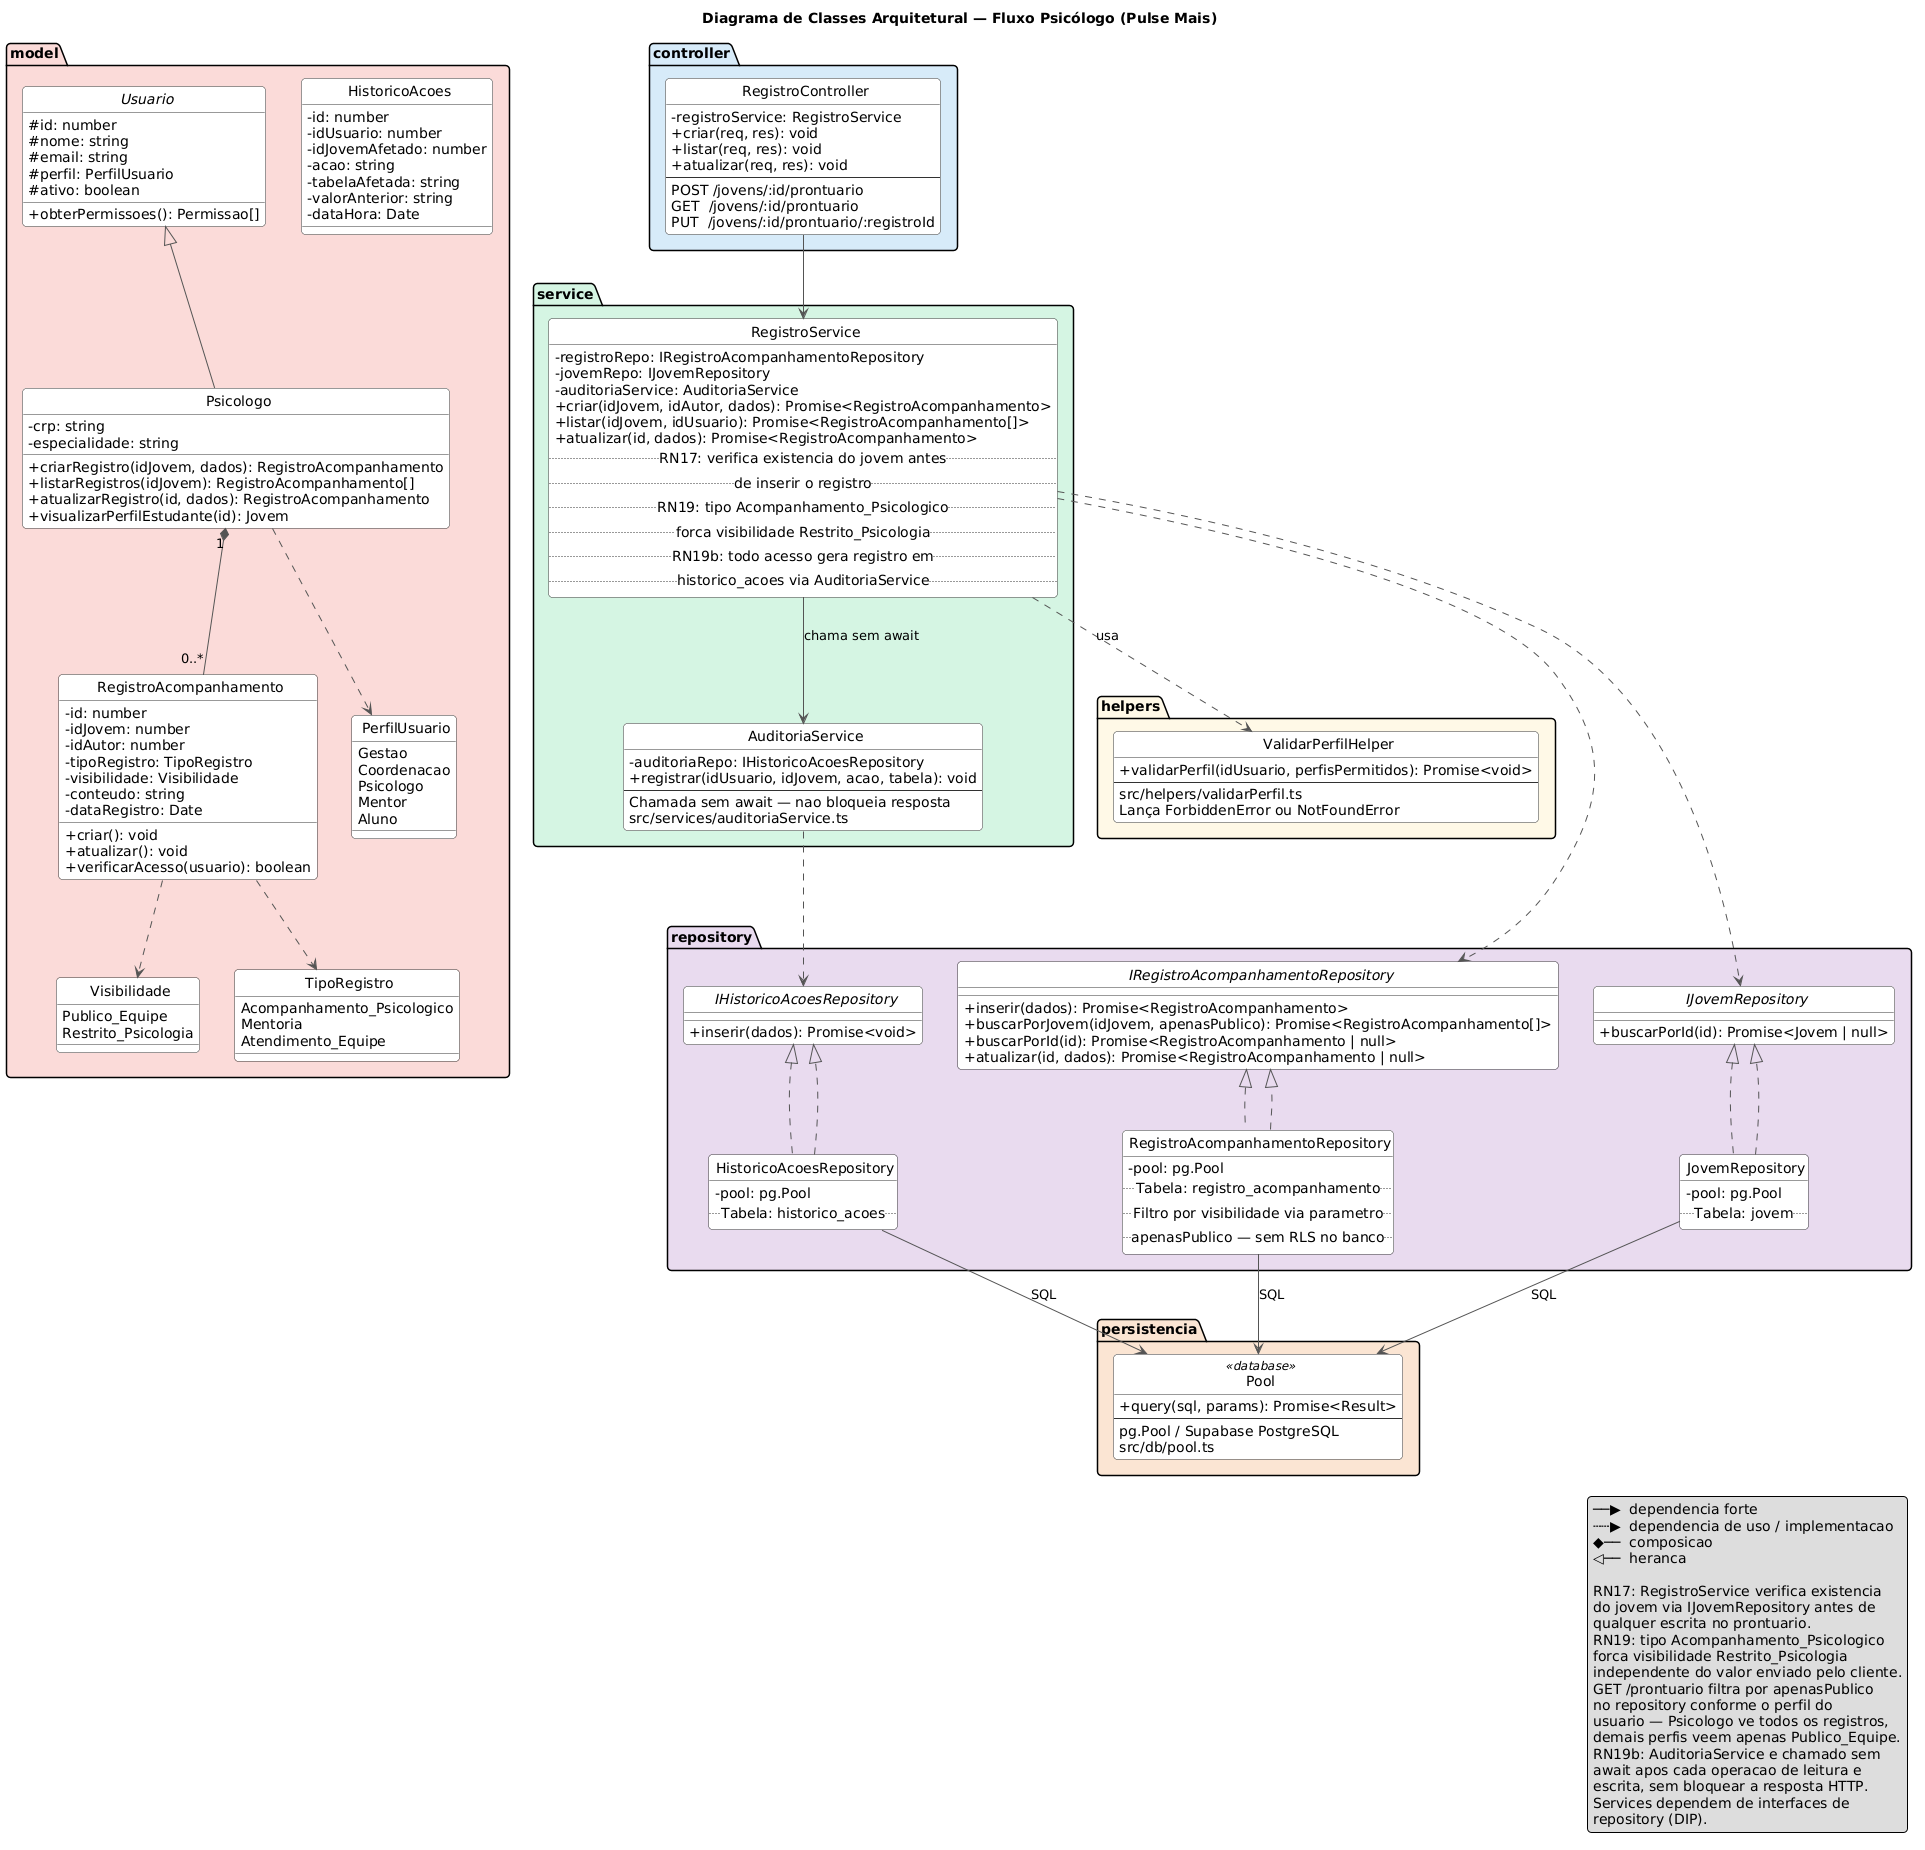

The diagram above was rendered by PlantUML. Its source (embedded in the PNG):
@startuml
title Diagrama de Classes Arquitetural — Fluxo Psicólogo (Pulse Mais)

skinparam shadowing false
skinparam roundCorner 8
skinparam classAttributeIconSize 0
skinparam circledCharacterFontSize 0
skinparam circledCharacterRadius 0
skinparam packageStyle rectangle
skinparam class {
  BackgroundColor #FFFFFF
  BorderColor #333333
  ArrowColor #555555
}

' ====================== MODEL ======================
package "model" <<Folder>> #FADBD8 {

  abstract class Usuario {
    # id: number
    # nome: string
    # email: string
    # perfil: PerfilUsuario
    # ativo: boolean
    + obterPermissoes(): Permissao[]
  }

  class Psicologo {
    - crp: string
    - especialidade: string
    + criarRegistro(idJovem, dados): RegistroAcompanhamento
    + listarRegistros(idJovem): RegistroAcompanhamento[]
    + atualizarRegistro(id, dados): RegistroAcompanhamento
    + visualizarPerfilEstudante(id): Jovem
  }

  class RegistroAcompanhamento {
    - id: number
    - idJovem: number
    - idAutor: number
    - tipoRegistro: TipoRegistro
    - visibilidade: Visibilidade
    - conteudo: string
    - dataRegistro: Date
    + criar(): void
    + atualizar(): void
    + verificarAcesso(usuario): boolean
  }

  class HistoricoAcoes {
    - id: number
    - idUsuario: number
    - idJovemAfetado: number
    - acao: string
    - tabelaAfetada: string
    - valorAnterior: string
    - dataHora: Date
  }

  enum PerfilUsuario {
    Gestao
    Coordenacao
    Psicologo
    Mentor
    Aluno
  }

  enum TipoRegistro {
    Acompanhamento_Psicologico
    Mentoria
    Atendimento_Equipe
  }

  enum Visibilidade {
    Publico_Equipe
    Restrito_Psicologia
  }

  Usuario <|-- Psicologo
  Psicologo "1" *-- "0..*" RegistroAcompanhamento
  Psicologo ..> PerfilUsuario
  RegistroAcompanhamento ..> TipoRegistro
  RegistroAcompanhamento ..> Visibilidade
}

' ==================== HELPERS ======================
package "helpers" <<Folder>> #FEF9E7 {

  class ValidarPerfilHelper {
    + validarPerfil(idUsuario, perfisPermitidos): Promise<void>
    --
    src/helpers/validarPerfil.ts
    Lança ForbiddenError ou NotFoundError
  }
}

' ==================== CONTROLLER ===================
package "controller" <<Folder>> #D6EAF8 {

  class RegistroController {
    - registroService: RegistroService
    + criar(req, res): void
    + listar(req, res): void
    + atualizar(req, res): void
    --
    POST /jovens/:id/prontuario
    GET  /jovens/:id/prontuario
    PUT  /jovens/:id/prontuario/:registroId
  }
}

' ===================== SERVICE =====================
package "service" <<Folder>> #D5F5E3 {

  class RegistroService {
    - registroRepo: IRegistroAcompanhamentoRepository
    - jovemRepo: IJovemRepository
    - auditoriaService: AuditoriaService
    + criar(idJovem, idAutor, dados): Promise<RegistroAcompanhamento>
    + listar(idJovem, idUsuario): Promise<RegistroAcompanhamento[]>
    + atualizar(id, dados): Promise<RegistroAcompanhamento>
    .. RN17: verifica existencia do jovem antes ..
    .. de inserir o registro ..
    .. RN19: tipo Acompanhamento_Psicologico ..
    .. forca visibilidade Restrito_Psicologia ..
    .. RN19b: todo acesso gera registro em ..
    .. historico_acoes via AuditoriaService ..
  }

  class AuditoriaService {
    - auditoriaRepo: IHistoricoAcoesRepository
    + registrar(idUsuario, idJovem, acao, tabela): void
    --
    Chamada sem await — nao bloqueia resposta
    src/services/auditoriaService.ts
  }
}

' ==================== REPOSITORY ====================
package "repository" <<Folder>> #E8DAEF {

  interface IRegistroAcompanhamentoRepository {
    + inserir(dados): Promise<RegistroAcompanhamento>
    + buscarPorJovem(idJovem, apenasPublico): Promise<RegistroAcompanhamento[]>
    + buscarPorId(id): Promise<RegistroAcompanhamento | null>
    + atualizar(id, dados): Promise<RegistroAcompanhamento | null>
  }

  interface IJovemRepository {
    + buscarPorId(id): Promise<Jovem | null>
  }

  interface IHistoricoAcoesRepository {
    + inserir(dados): Promise<void>
  }

  class RegistroAcompanhamentoRepository implements IRegistroAcompanhamentoRepository {
    - pool: pg.Pool
    .. Tabela: registro_acompanhamento ..
    .. Filtro por visibilidade via parametro ..
    .. apenasPublico — sem RLS no banco ..
  }

  class JovemRepository implements IJovemRepository {
    - pool: pg.Pool
    .. Tabela: jovem ..
  }

  class HistoricoAcoesRepository implements IHistoricoAcoesRepository {
    - pool: pg.Pool
    .. Tabela: historico_acoes ..
  }
}

' =================== PERSISTÊNCIA ==================
package "persistencia" <<Folder>> #FAE5D3 {

  class Pool <<database>> {
    + query(sql, params): Promise<Result>
    --
    pg.Pool / Supabase PostgreSQL
    src/db/pool.ts
  }
}

' ================= RELACIONAMENTOS =================

RegistroController --> RegistroService

RegistroService ..> ValidarPerfilHelper       : usa
RegistroService ..> IRegistroAcompanhamentoRepository
RegistroService ..> IJovemRepository
RegistroService --> AuditoriaService           : chama sem await

AuditoriaService ..> IHistoricoAcoesRepository

RegistroAcompanhamentoRepository ..|> IRegistroAcompanhamentoRepository
JovemRepository                  ..|> IJovemRepository
HistoricoAcoesRepository         ..|> IHistoricoAcoesRepository

RegistroAcompanhamentoRepository --> Pool : SQL
JovemRepository                  --> Pool : SQL
HistoricoAcoesRepository         --> Pool : SQL

legend right
  ──▶  dependencia forte
  ┄┄▶  dependencia de uso / implementacao
  ◆──  composicao
  ◁──  heranca

  RN17: RegistroService verifica existencia
  do jovem via IJovemRepository antes de
  qualquer escrita no prontuario.
  RN19: tipo Acompanhamento_Psicologico
  forca visibilidade Restrito_Psicologia
  independente do valor enviado pelo cliente.
  GET /prontuario filtra por apenasPublico
  no repository conforme o perfil do
  usuario — Psicologo ve todos os registros,
  demais perfis veem apenas Publico_Equipe.
  RN19b: AuditoriaService e chamado sem
  await apos cada operacao de leitura e
  escrita, sem bloquear a resposta HTTP.
  Services dependem de interfaces de
  repository (DIP).
endlegend
@enduml